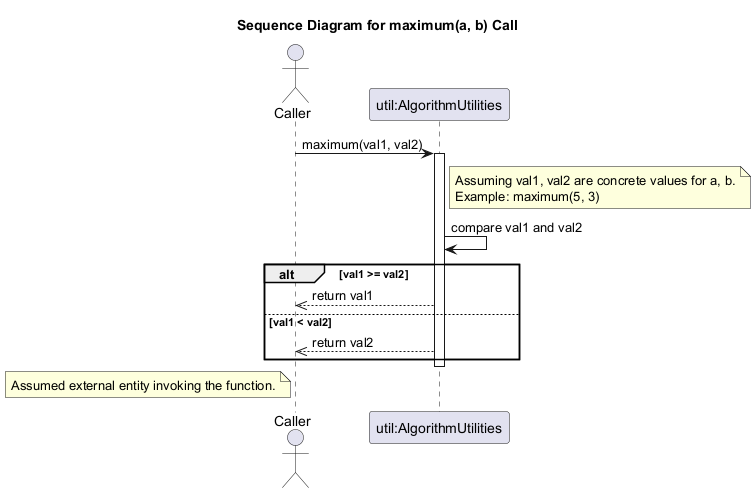

The diagram above was rendered by PlantUML. Its source (embedded in the PNG):
@startuml
title Sequence Diagram for maximum(a, b) Call

actor Caller
participant "util:AlgorithmUtilities" as AU

Caller -> AU : maximum(val1, val2)
activate AU
note right of AU: Assuming val1, val2 are concrete values for a, b.\nExample: maximum(5, 3)
AU -> AU : compare val1 and val2
alt val1 >= val2
  AU -->> Caller : return val1
else val1 < val2
  AU -->> Caller : return val2
end
deactivate AU

note left of Caller: Assumed external entity invoking the function.
@enduml